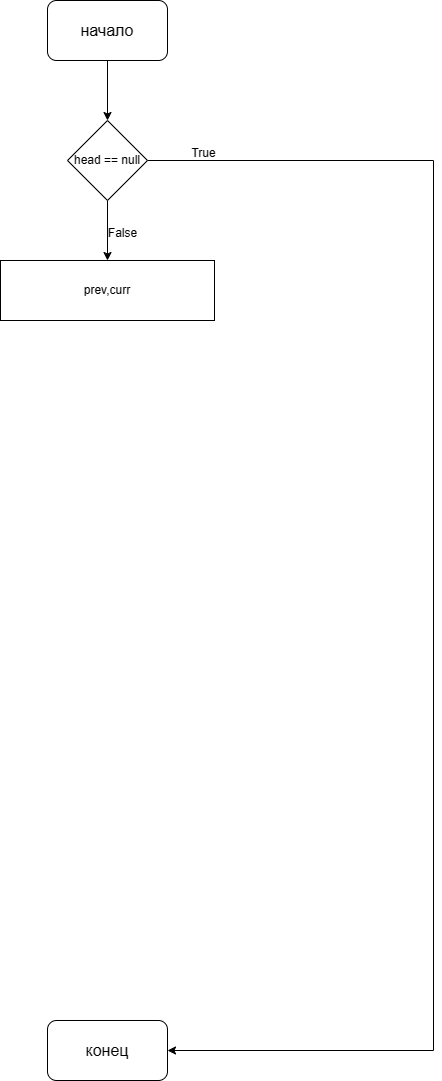

The diagram above was exported from draw.io. Its source (the exported page's mxGraphModel, read from the mxfile embedded in the PNG):
<mxGraphModel dx="924" dy="631" grid="1" gridSize="10" guides="1" tooltips="1" connect="1" arrows="1" fold="1" page="1" pageScale="1" pageWidth="827" pageHeight="1169" math="0" shadow="0">
  <root>
    <mxCell id="0" />
    <mxCell id="1" parent="0" />
    <mxCell id="rJVP1FUabAa60UI3sh3f-20" value="" style="edgeStyle=orthogonalEdgeStyle;rounded=0;orthogonalLoop=1;jettySize=auto;html=1;" edge="1" parent="1" source="rJVP1FUabAa60UI3sh3f-18" target="rJVP1FUabAa60UI3sh3f-19">
      <mxGeometry relative="1" as="geometry" />
    </mxCell>
    <mxCell id="rJVP1FUabAa60UI3sh3f-18" value="&lt;font style=&quot;font-size: 16px;&quot;&gt;начало&lt;/font&gt;" style="rounded=1;whiteSpace=wrap;html=1;" vertex="1" parent="1">
      <mxGeometry x="354" y="20" width="120" height="60" as="geometry" />
    </mxCell>
    <mxCell id="rJVP1FUabAa60UI3sh3f-22" style="edgeStyle=orthogonalEdgeStyle;rounded=0;orthogonalLoop=1;jettySize=auto;html=1;" edge="1" parent="1" source="rJVP1FUabAa60UI3sh3f-19" target="rJVP1FUabAa60UI3sh3f-21">
      <mxGeometry relative="1" as="geometry">
        <Array as="points">
          <mxPoint x="740" y="180" />
          <mxPoint x="740" y="1070" />
        </Array>
      </mxGeometry>
    </mxCell>
    <mxCell id="rJVP1FUabAa60UI3sh3f-24" style="edgeStyle=orthogonalEdgeStyle;rounded=0;orthogonalLoop=1;jettySize=auto;html=1;" edge="1" parent="1" source="rJVP1FUabAa60UI3sh3f-19" target="rJVP1FUabAa60UI3sh3f-27">
      <mxGeometry relative="1" as="geometry">
        <mxPoint x="414" y="309.9999999999999" as="targetPoint" />
      </mxGeometry>
    </mxCell>
    <mxCell id="rJVP1FUabAa60UI3sh3f-19" value="head == null" style="rhombus;whiteSpace=wrap;html=1;" vertex="1" parent="1">
      <mxGeometry x="374" y="140" width="80" height="80" as="geometry" />
    </mxCell>
    <mxCell id="rJVP1FUabAa60UI3sh3f-21" value="&lt;span style=&quot;font-size: 16px;&quot;&gt;конец&lt;/span&gt;" style="rounded=1;whiteSpace=wrap;html=1;" vertex="1" parent="1">
      <mxGeometry x="354" y="1040" width="120" height="60" as="geometry" />
    </mxCell>
    <mxCell id="rJVP1FUabAa60UI3sh3f-23" value="True" style="text;html=1;align=center;verticalAlign=middle;resizable=0;points=[];autosize=1;strokeColor=none;fillColor=none;" vertex="1" parent="1">
      <mxGeometry x="485" y="158" width="50" height="30" as="geometry" />
    </mxCell>
    <mxCell id="rJVP1FUabAa60UI3sh3f-26" value="False" style="text;html=1;align=center;verticalAlign=middle;resizable=0;points=[];autosize=1;strokeColor=none;fillColor=none;" vertex="1" parent="1">
      <mxGeometry x="404" y="238" width="50" height="30" as="geometry" />
    </mxCell>
    <mxCell id="rJVP1FUabAa60UI3sh3f-27" value="prev,curr" style="rounded=0;whiteSpace=wrap;html=1;" vertex="1" parent="1">
      <mxGeometry x="307" y="280" width="214" height="60" as="geometry" />
    </mxCell>
  </root>
</mxGraphModel>